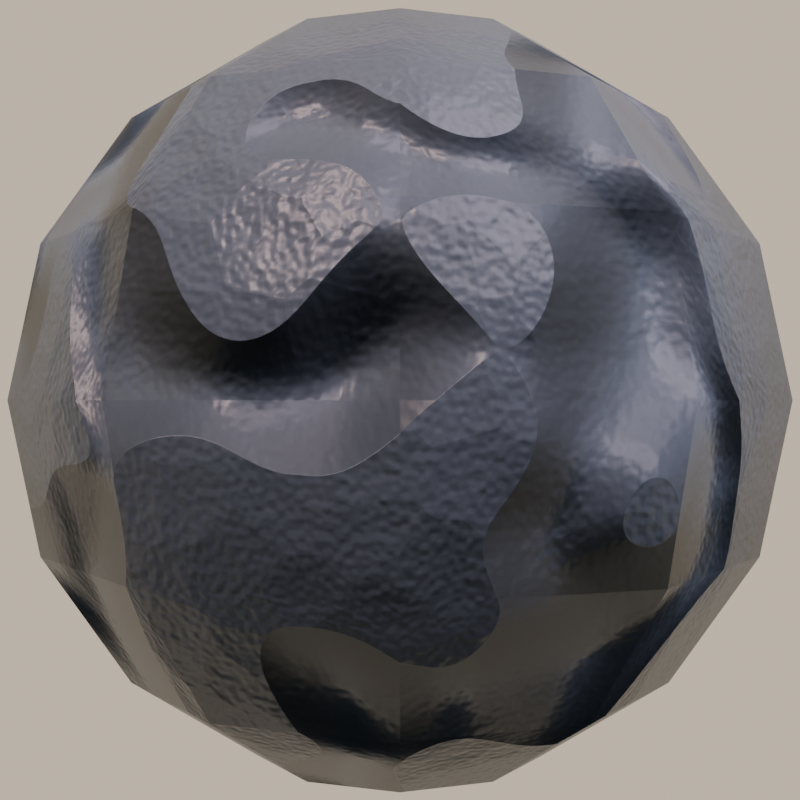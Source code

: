 # Source: sphere_with_normalmap.blend  (saved by Blender 3.3.6; exported with 4.5.12 LTS)
import bpy
from mathutils import Matrix  # noqa: F401  (used for matrix-valued properties, if any)

bpy.ops.wm.read_factory_settings(use_empty=True)
scene = bpy.context.scene
scene.name = 'Scene'

# ---- collections
col_lights = bpy.data.collections.new('Lights'); scene.collection.children.link(col_lights)

# ---- materials (node trees are filled in below, after node groups)
mat_bgmat = bpy.data.materials.new('BGMat')
mat_spheremat = bpy.data.materials.new('SphereMat')

# ---- material node trees
mat_bgmat.use_nodes = True; mat_bgmat.node_tree.nodes.clear()
_N = mat_bgmat.node_tree.nodes; _L = mat_bgmat.node_tree.links
n0 = _N.new('ShaderNodeOutputMaterial'); n0.name = 'Material Output'; n0.location = (300, 300)
n1 = _N.new('ShaderNodeEmission'); n1.name = 'Emission'; n1.location = (-216, 321)
n1.inputs[0].default_value = (0.7454, 0.624, 0.4793, 1.0)
_L.new(n1.outputs[0], n0.inputs[0])
n0.is_active_output = True
mat_spheremat.use_nodes = True; mat_spheremat.node_tree.nodes.clear()
_N = mat_spheremat.node_tree.nodes; _L = mat_spheremat.node_tree.links
n0 = _N.new('ShaderNodeBsdfPrincipled'); n0.name = 'Principled BSDF'; n0.location = (92, 300)
n0.distribution = 'GGX'
n0.subsurface_method = 'RANDOM_WALK_SKIN'
n0.inputs[2].default_value = 0.3773
n0.inputs[3].default_value = 1.45
n0.inputs[27].default_value = (0.0, 0.0, 0.0, 1.0)
n0.inputs[28].default_value = 1.0
n1 = _N.new('ShaderNodeOutputMaterial'); n1.name = 'Material Output'; n1.location = (382, 300)
n2 = _N.new('ShaderNodeTexCoord'); n2.name = 'Texture Coordinate'; n2.location = (-1347, 240)
n3 = _N.new('ShaderNodeVectorMath'); n3.name = 'Vector Math'; n3.location = (-1066, 193)
n3.operation = 'MULTIPLY'
n3.inputs[1].default_value = (-0.93, 0.11, 1.0)
n4 = _N.new('ShaderNodeTexNoise'); n4.name = 'Noise Texture'; n4.location = (-803, 233)
n5 = _N.new('ShaderNodeMix'); n5.name = 'Mix'; n5.location = (-308, -350)
n5.data_type = 'RGBA'
n5.inputs[0].default_value = 0.1083
n6 = _N.new('ShaderNodeValToRGB'); n6.name = 'ColorRamp'; n6.location = (-505, 308)
while len(n6.color_ramp.elements) > 1: n6.color_ramp.elements.remove(n6.color_ramp.elements[-1])
n6.color_ramp.elements[0].position = 0.0; n6.color_ramp.elements[0].color = (0.1372, 0.2095, 0.2985, 1.0)
_e = n6.color_ramp.elements.new(1.0); _e.color = (0.07607, 0.07707, 0.08308, 1.0)
n7 = _N.new('ShaderNodeTexNoise'); n7.name = 'Musgrave Texture.001'; n7.location = (-1222, -170)
n7.width = 150
n7.normalize = False
n7.inputs[2].default_value = 4.96
n7.inputs[3].default_value = 0.0
n7.inputs[4].default_value = 0.25
n8 = _N.new('ShaderNodeBump'); n8.name = 'Bump'; n8.location = (-344, -38)
n8.invert = True
n8.inputs[1].default_value = 9.75
n8.inputs[2].default_value = 1.0
n9 = _N.new('ShaderNodeTexNoise'); n9.name = 'Musgrave Texture'; n9.location = (-1034, -714)
n9.width = 150
n9.normalize = False
n9.inputs[2].default_value = 104.9
n9.inputs[3].default_value = 0.0
n9.inputs[4].default_value = 0.25
n10 = _N.new('ShaderNodeMath'); n10.name = 'Math.001'; n10.location = (-856, -506)
n10.operation = 'MULTIPLY'
n10.inputs[1].default_value = -0.04
n11 = _N.new('ShaderNodeClamp'); n11.name = 'Clamp'; n11.location = (-918, -179)
n11.inputs[2].default_value = 0.1
n12 = _N.new('ShaderNodeMix'); n12.name = 'Mix.001'; n12.location = (-624, -514)
n12.data_type = 'RGBA'
n12.inputs[0].default_value = 0.7417
n13 = _N.new('ShaderNodeTexVoronoi'); n13.name = 'Voronoi Texture'; n13.location = (-1031, -403)
n13.inputs[2].default_value = -15.1
n14 = _N.new('ShaderNodeMath'); n14.name = 'Math'; n14.location = (-860, -694)
n14.operation = 'MULTIPLY'
n14.inputs[1].default_value = 0.007
n15 = _N.new('ShaderNodeMath'); n15.name = 'Math.002'; n15.location = (-1222, -130)
n15.hide = True
n15.operation = 'MULTIPLY'
n15.inputs[1].default_value = 0.05
n16 = _N.new('ShaderNodeMath'); n16.name = 'Math.003'; n16.location = (-1034, -674)
n16.hide = True
n16.operation = 'MULTIPLY'
n16.inputs[1].default_value = 0.34
_L.new(n0.outputs[0], n1.inputs[0])
_L.new(n2.outputs[2], n3.inputs[0])
_L.new(n3.outputs[0], n4.inputs[0])
_L.new(n8.outputs[0], n0.inputs[5])
_L.new(n4.outputs[0], n6.inputs[0])
_L.new(n5.outputs[2], n8.inputs[3])
_L.new(n13.outputs[0], n10.inputs[0])
_L.new(n10.outputs[0], n12.inputs[6])
_L.new(n14.outputs[0], n12.inputs[7])
_L.new(n12.outputs[2], n5.inputs[7])
_L.new(n6.outputs[0], n0.inputs[0])
_L.new(n11.outputs[0], n5.inputs[6])
_L.new(n15.outputs[0], n11.inputs[0])
_L.new(n7.outputs[0], n15.inputs[0])
_L.new(n16.outputs[0], n14.inputs[0])
_L.new(n9.outputs[0], n16.inputs[0])
n1.is_active_output = True

# ---- world
world_world = bpy.data.worlds.new('World'); scene.world = world_world
world_world.use_nodes = True; world_world.node_tree.nodes.clear()
_N = world_world.node_tree.nodes; _L = world_world.node_tree.links
n0 = _N.new('ShaderNodeOutputWorld'); n0.name = 'World Output'; n0.location = (300, 300)
n1 = _N.new('ShaderNodeBackground'); n1.name = 'Background'; n1.location = (10, 300)
n1.inputs[0].default_value = (0.05088, 0.05088, 0.05088, 1.0)
_L.new(n1.outputs[0], n0.inputs[0])
n0.is_active_output = True
world_world.color = (0.05088, 0.05088, 0.05088)
world_world.use_sun_shadow = False
world_world.sun_shadow_jitter_overblur = 0.0

# ---- cameras
cam_camera = bpy.data.cameras.new('Camera')

# ---- lights
light_trilamp_back = bpy.data.lights.new('TriLamp-Back', 'AREA')
light_trilamp_back.color = (0.7454, 0.624, 0.4793)
light_trilamp_back.transmission_factor = 0.0
light_trilamp_back.energy = 785.4
light_trilamp_back.shadow_soft_size = 0.25
light_trilamp_back.shadow_maximum_resolution = 0.006
light_trilamp_back.use_absolute_resolution = True
light_trilamp_fill = bpy.data.lights.new('TriLamp-Fill', 'AREA')
light_trilamp_fill.color = (0.7454, 0.6381, 0.7326)
light_trilamp_fill.transmission_factor = 0.0
light_trilamp_fill.energy = 785.4
light_trilamp_fill.shadow_soft_size = 6.95
light_trilamp_fill.shadow_maximum_resolution = 0.006
light_trilamp_fill.use_absolute_resolution = True
light_trilamp_fill.shape = 'DISK'
light_trilamp_fill.size = 6.95
light_trilamp_key = bpy.data.lights.new('TriLamp-Key', 'AREA')
light_trilamp_key.color = (1.0, 0.7339, 0.6756)
light_trilamp_key.specular_factor = 0.0
light_trilamp_key.transmission_factor = 0.0
light_trilamp_key.energy = 390.3
light_trilamp_key.shadow_soft_size = 1.5
light_trilamp_key.shadow_maximum_resolution = 0.006
light_trilamp_key.use_absolute_resolution = True
light_trilamp_key.shape = 'DISK'
light_trilamp_key.size = 1.5

# ---- meshes
me_plane_001 = bpy.data.meshes.new('Plane.001')
me_plane_001.from_pydata([(-1.0, -1.0, 0.0), (1.0, -1.0, 0.0), (-1.0, 1.0, 0.0), (1.0, 1.0, 0.0)], [], [(0, 1, 3, 2)])
_uv = me_plane_001.uv_layers.new(name='UVMap')
_uv.uv.foreach_set('vector', [0.0, 0.0, 1.0, 0.0, 1.0, 1.0, 0.0, 1.0])
me_plane_001.materials.append(mat_bgmat)
me_plane_001.update()
me_sphere_003 = bpy.data.meshes.new('Sphere.003')
me_sphere_003.from_pydata([(0.0, 0.7071, 0.7071), (0.2249, 0.3096, 0.9239), (0.4156, 0.5721, 0.7071), (0.543, 0.7474, 0.3827), (0.5878, 0.809, 0.0), (0.543, 0.7474, -0.3827), (0.4156, 0.5721, -0.7071), (0.2249, 0.3096, -0.9239), (0.364, 0.1183, 0.9239), (0.6725, 0.2185, 0.7071), (0.8787, 0.2855, 0.3827), (0.9511, 0.309, 0.0), (0.8787, 0.2855, -0.3827), (0.6725, 0.2185, -0.7071), (0.364, 0.1183, -0.9239), (0.364, -0.1183, 0.9239), (0.6725, -0.2185, 0.7071), (0.8787, -0.2855, 0.3827), (0.9511, -0.309, 0.0), (0.8787, -0.2855, -0.3827), (0.6725, -0.2185, -0.7071), (0.364, -0.1183, -0.9239), (0.2249, -0.3096, 0.9239), (0.4156, -0.5721, 0.7071), (0.543, -0.7474, 0.3827), (0.5878, -0.809, 0.0), (0.543, -0.7474, -0.3827), (0.4156, -0.5721, -0.7071), (0.2249, -0.3096, -0.9239), (4.47e-08, -0.3827, 0.9239), (0.0, -0.7071, 0.7071), (8.941e-08, -0.9239, 0.3827), (5.96e-08, -1.0, 0.0), (8.941e-08, -0.9239, -0.3827), (0.0, -0.7071, -0.7071), (4.47e-08, -0.3827, -0.9239), (-0.2249, -0.3096, 0.9239), (-0.4156, -0.5721, 0.7071), (-0.543, -0.7474, 0.3827), (-0.5878, -0.809, 0.0), (-0.543, -0.7474, -0.3827), (-0.4156, -0.5721, -0.7071), (-0.2249, -0.3096, -0.9239), (-0.364, -0.1183, 0.9239), (-0.6725, -0.2185, 0.7071), (-0.8787, -0.2855, 0.3827), (-0.9511, -0.309, 0.0), (-0.8787, -0.2855, -0.3827), (-0.6725, -0.2185, -0.7071), (-0.364, -0.1183, -0.9239), (0.0, 0.0, -1.0), (-0.364, 0.1183, 0.9239), (-0.6725, 0.2185, 0.7071), (-0.8787, 0.2855, 0.3827), (-0.9511, 0.309, 0.0), (-0.8787, 0.2855, -0.3827), (-0.6725, 0.2185, -0.7071), (-0.364, 0.1183, -0.9239), (0.0, 0.0, 1.0), (-0.2249, 0.3096, 0.9239), (-0.4156, 0.5721, 0.7071), (-0.543, 0.7474, 0.3827), (-0.5878, 0.809, 0.0), (-0.543, 0.7474, -0.3827), (-0.4156, 0.5721, -0.7071), (-0.2249, 0.3096, -0.9239), (-4.47e-08, 0.3827, 0.9239), (-1.192e-07, 0.9239, 0.3827), (-8.941e-08, 1.0, 0.0), (-1.192e-07, 0.9239, -0.3827), (2.98e-08, 0.7071, -0.7071), (-4.47e-08, 0.3827, -0.9239)], [], [(68, 67, 3, 4), (0, 66, 1, 2), (71, 70, 6, 7), (69, 68, 4, 5), (67, 0, 2, 3), (66, 58, 1), (50, 71, 7), (70, 69, 5, 6), (7, 6, 13, 14), (5, 4, 11, 12), (3, 2, 9, 10), (1, 58, 8), (50, 7, 14), (6, 5, 12, 13), (4, 3, 10, 11), (2, 1, 8, 9), (8, 58, 15), (50, 14, 21), (13, 12, 19, 20), (11, 10, 17, 18), (9, 8, 15, 16), (14, 13, 20, 21), (12, 11, 18, 19), (10, 9, 16, 17), (20, 19, 26, 27), (18, 17, 24, 25), (16, 15, 22, 23), (21, 20, 27, 28), (19, 18, 25, 26), (17, 16, 23, 24), (15, 58, 22), (50, 21, 28), (28, 27, 34, 35), (26, 25, 32, 33), (24, 23, 30, 31), (22, 58, 29), (50, 28, 35), (27, 26, 33, 34), (25, 24, 31, 32), (23, 22, 29, 30), (33, 32, 39, 40), (31, 30, 37, 38), (29, 58, 36), (50, 35, 42), (34, 33, 40, 41), (32, 31, 38, 39), (30, 29, 36, 37), (35, 34, 41, 42), (50, 42, 49), (41, 40, 47, 48), (39, 38, 45, 46), (37, 36, 43, 44), (42, 41, 48, 49), (40, 39, 46, 47), (38, 37, 44, 45), (36, 58, 43), (46, 45, 53, 54), (44, 43, 51, 52), (49, 48, 56, 57), (47, 46, 54, 55), (45, 44, 52, 53), (43, 58, 51), (50, 49, 57), (48, 47, 55, 56), (57, 56, 64, 65), (55, 54, 62, 63), (53, 52, 60, 61), (51, 58, 59), (50, 57, 65), (56, 55, 63, 64), (54, 53, 61, 62), (52, 51, 59, 60), (61, 60, 0, 67), (59, 58, 66), (50, 65, 71), (64, 63, 69, 70), (62, 61, 67, 68), (60, 59, 66, 0), (65, 64, 70, 71), (63, 62, 68, 69)])
me_sphere_003.polygons.foreach_set('use_smooth', [True] * 80)
_uv = me_sphere_003.uv_layers.new(name='UVMap')
_uv.uv.foreach_set('vector', [0.7, 0.5, 0.7, 0.625, 0.6, 0.625, 0.6, 0.5, 0.7, 0.75, 0.7, 0.875, 0.6, 0.875, 0.6, 0.75, 0.7, 0.125, 0.7, 0.25, 0.6, 0.25, 0.6, 0.125, 0.7, 0.375, 0.7, 0.5, 0.6, 0.5, 0.6, 0.375, 0.7, 0.625, 0.7, 0.75, 0.6, 0.75, 0.6, 0.625, 0.7, 0.875, 0.65, 1.0, 0.6, 0.875, 0.65, 0.0, 0.7, 0.125, 0.6, 0.125, 0.7, 0.25, 0.7, 0.375, 0.6, 0.375, 0.6, 0.25, 0.6, 0.125, 0.6, 0.25, 0.5, 0.25, 0.5, 0.125, 0.6, 0.375, 0.6, 0.5, 0.5, 0.5, 0.5, 0.375, 0.6, 0.625, 0.6, 0.75, 0.5, 0.75, 0.5, 0.625, 0.6, 0.875, 0.55, 1.0, 0.5, 0.875, 0.55, 0.0, 0.6, 0.125, 0.5, 0.125, 0.6, 0.25, 0.6, 0.375, 0.5, 0.375, 0.5, 0.25, 0.6, 0.5, 0.6, 0.625, 0.5, 0.625, 0.5, 0.5, 0.6, 0.75, 0.6, 0.875, 0.5, 0.875, 0.5, 0.75, 0.5, 0.875, 0.45, 1.0, 0.4, 0.875, 0.45, 0.0, 0.5, 0.125, 0.4, 0.125, 0.5, 0.25, 0.5, 0.375, 0.4, 0.375, 0.4, 0.25, 0.5, 0.5, 0.5, 0.625, 0.4, 0.625, 0.4, 0.5, 0.5, 0.75, 0.5, 0.875, 0.4, 0.875, 0.4, 0.75, 0.5, 0.125, 0.5, 0.25, 0.4, 0.25, 0.4, 0.125, 0.5, 0.375, 0.5, 0.5, 0.4, 0.5, 0.4, 0.375, 0.5, 0.625, 0.5, 0.75, 0.4, 0.75, 0.4, 0.625, 0.4, 0.25, 0.4, 0.375, 0.3, 0.375, 0.3, 0.25, 0.4, 0.5, 0.4, 0.625, 0.3, 0.625, 0.3, 0.5, 0.4, 0.75, 0.4, 0.875, 0.3, 0.875, 0.3, 0.75, 0.4, 0.125, 0.4, 0.25, 0.3, 0.25, 0.3, 0.125, 0.4, 0.375, 0.4, 0.5, 0.3, 0.5, 0.3, 0.375, 0.4, 0.625, 0.4, 0.75, 0.3, 0.75, 0.3, 0.625, 0.4, 0.875, 0.35, 1.0, 0.3, 0.875, 0.35, 0.0, 0.4, 0.125, 0.3, 0.125, 0.3, 0.125, 0.3, 0.25, 0.2, 0.25, 0.2, 0.125, 0.3, 0.375, 0.3, 0.5, 0.2, 0.5, 0.2, 0.375, 0.3, 0.625, 0.3, 0.75, 0.2, 0.75, 0.2, 0.625, 0.3, 0.875, 0.25, 1.0, 0.2, 0.875, 0.25, 0.0, 0.3, 0.125, 0.2, 0.125, 0.3, 0.25, 0.3, 0.375, 0.2, 0.375, 0.2, 0.25, 0.3, 0.5, 0.3, 0.625, 0.2, 0.625, 0.2, 0.5, 0.3, 0.75, 0.3, 0.875, 0.2, 0.875, 0.2, 0.75, 0.2, 0.375, 0.2, 0.5, 0.1, 0.5, 0.1, 0.375, 0.2, 0.625, 0.2, 0.75, 0.1, 0.75, 0.1, 0.625, 0.2, 0.875, 0.15, 1.0, 0.1, 0.875, 0.15, 0.0, 0.2, 0.125, 0.1, 0.125, 0.2, 0.25, 0.2, 0.375, 0.1, 0.375, 0.1, 0.25, 0.2, 0.5, 0.2, 0.625, 0.1, 0.625, 0.1, 0.5, 0.2, 0.75, 0.2, 0.875, 0.1, 0.875, 0.1, 0.75, 0.2, 0.125, 0.2, 0.25, 0.1, 0.25, 0.1, 0.125, 0.05, 0.0, 0.1, 0.125, 0.0, 0.125, 0.1, 0.25, 0.1, 0.375, 0.0, 0.375, 0.0, 0.25, 0.1, 0.5, 0.1, 0.625, 0.0, 0.625, 0.0, 0.5, 0.1, 0.75, 0.1, 0.875, 0.0, 0.875, 0.0, 0.75, 0.1, 0.125, 0.1, 0.25, 0.0, 0.25, 0.0, 0.125, 0.1, 0.375, 0.1, 0.5, 0.0, 0.5, 0.0, 0.375, 0.1, 0.625, 0.1, 0.75, 0.0, 0.75, 0.0, 0.625, 0.1, 0.875, 0.05, 1.0, 0.0, 0.875, 1.0, 0.5, 1.0, 0.625, 0.9, 0.625, 0.9, 0.5, 1.0, 0.75, 1.0, 0.875, 0.9, 0.875, 0.9, 0.75, 1.0, 0.125, 1.0, 0.25, 0.9, 0.25, 0.9, 0.125, 1.0, 0.375, 1.0, 0.5, 0.9, 0.5, 0.9, 0.375, 1.0, 0.625, 1.0, 0.75, 0.9, 0.75, 0.9, 0.625, 1.0, 0.875, 0.95, 1.0, 0.9, 0.875, 0.95, 0.0, 1.0, 0.125, 0.9, 0.125, 1.0, 0.25, 1.0, 0.375, 0.9, 0.375, 0.9, 0.25, 0.9, 0.125, 0.9, 0.25, 0.8, 0.25, 0.8, 0.125, 0.9, 0.375, 0.9, 0.5, 0.8, 0.5, 0.8, 0.375, 0.9, 0.625, 0.9, 0.75, 0.8, 0.75, 0.8, 0.625, 0.9, 0.875, 0.85, 1.0, 0.8, 0.875, 0.85, 0.0, 0.9, 0.125, 0.8, 0.125, 0.9, 0.25, 0.9, 0.375, 0.8, 0.375, 0.8, 0.25, 0.9, 0.5, 0.9, 0.625, 0.8, 0.625, 0.8, 0.5, 0.9, 0.75, 0.9, 0.875, 0.8, 0.875, 0.8, 0.75, 0.8, 0.625, 0.8, 0.75, 0.7, 0.75, 0.7, 0.625, 0.8, 0.875, 0.75, 1.0, 0.7, 0.875, 0.75, 0.0, 0.8, 0.125, 0.7, 0.125, 0.8, 0.25, 0.8, 0.375, 0.7, 0.375, 0.7, 0.25, 0.8, 0.5, 0.8, 0.625, 0.7, 0.625, 0.7, 0.5, 0.8, 0.75, 0.8, 0.875, 0.7, 0.875, 0.7, 0.75, 0.8, 0.125, 0.8, 0.25, 0.7, 0.25, 0.7, 0.125, 0.8, 0.375, 0.8, 0.5, 0.7, 0.5, 0.7, 0.375])
me_sphere_003.materials.append(mat_spheremat)
me_sphere_003.update()

# ---- objects
ob_camera = bpy.data.objects.new('Camera', cam_camera)
ob_bg = bpy.data.objects.new('BG', me_plane_001)
ob_sphere = bpy.data.objects.new('Sphere', me_sphere_003)
ob_trilamp_back = bpy.data.objects.new('TriLamp-Back', light_trilamp_back)
ob_trilamp_fill = bpy.data.objects.new('TriLamp-Fill', light_trilamp_fill)
ob_trilamp_key = bpy.data.objects.new('TriLamp-Key', light_trilamp_key)

# ---- transforms, parenting, visibility, modifiers, constraints
ob_camera.location = (0.0, -3.0, 0.0)
ob_camera.rotation_euler = (1.571, 0.0, 0.0)
ob_bg.location = (0.0, 1.0, 0.0)
ob_bg.rotation_euler = (1.571, -0.0, 0.0)
ob_bg.scale = (100.0, 100.0, 100.0)
ob_sphere.location = (0.0, 0.0, 0.0)
ob_trilamp_back.location = (-3.89, 2.724, 5.0)
_c = ob_trilamp_back.constraints.new('TRACK_TO'); _c.name = 'Track To'
ob_trilamp_fill.location = (3.358, -3.358, 5.0)
_c = ob_trilamp_fill.constraints.new('TRACK_TO'); _c.name = 'Track To'
ob_trilamp_key.location = (-2.082, -4.269, 5.0)
_c = ob_trilamp_key.constraints.new('TRACK_TO'); _c.name = 'Track To'

# ---- collection membership
scene.collection.objects.link(ob_camera)
scene.collection.objects.link(ob_bg)
scene.collection.objects.link(ob_sphere)
col_lights.objects.link(ob_trilamp_back)
col_lights.objects.link(ob_trilamp_fill)
col_lights.objects.link(ob_trilamp_key)

# ---- scene / render settings (as saved in the file)
scene.camera = ob_camera
scene.frame_start = 1; scene.frame_end = 100; scene.frame_set(1)
scene.render.engine = 'CYCLES'
scene.render.image_settings.file_format = 'FFMPEG'
scene.render.image_settings.color_management = 'OVERRIDE'
scene.render.resolution_x = 150
scene.render.resolution_y = 150
scene.render.fps = 30
scene.render.film_transparent = True
scene.cycles.sampling_pattern = 'TABULATED_SOBOL'
scene.cycles.use_light_tree = False
scene.cycles.bake_type = 'NORMAL'
scene.view_settings.view_transform = 'Filmic'
bpy.context.view_layer.update()
